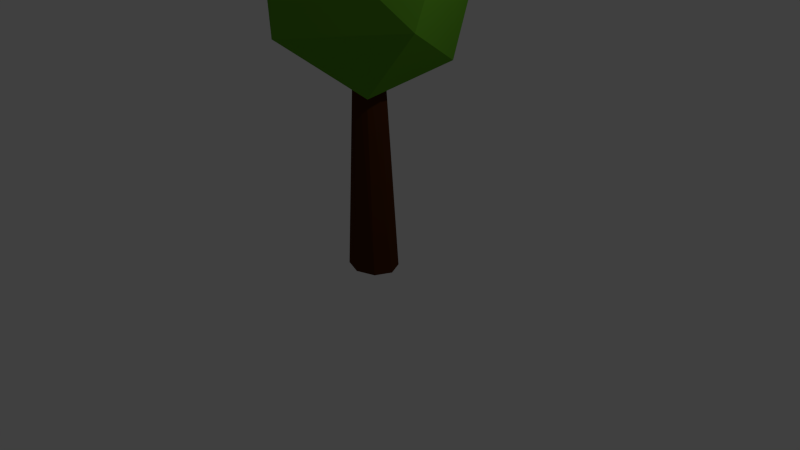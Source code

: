 # Source: Tree02.blend  (saved by Blender 2.77.0; exported with 4.5.12 LTS)
import bpy
from mathutils import Matrix  # noqa: F401  (used for matrix-valued properties, if any)

bpy.ops.wm.read_factory_settings(use_empty=True)
scene = bpy.context.scene
scene.name = 'Scene'

# ---- collections
col_collection_1 = bpy.data.collections.new('Collection 1'); scene.collection.children.link(col_collection_1)

# ---- materials (node trees are filled in below, after node groups)
mat_tronc = bpy.data.materials.new('Tronc')
mat_tronc.alpha_threshold = 0.0
mat_tronc.use_transparent_shadow = False
mat_tronc.diffuse_color = (0.07036, 0.02122, 0.004777, 1.0)
mat_tronc.roughness = 0.5
mat_feuilles = bpy.data.materials.new('Feuilles')
mat_feuilles.alpha_threshold = 0.0
mat_feuilles.use_transparent_shadow = False
mat_feuilles.diffuse_color = (0.1144, 0.3419, 0.02122, 1.0)
mat_feuilles.roughness = 0.5

# ---- material node trees

# ---- world
world_world = bpy.data.worlds.new('World'); scene.world = world_world
world_world.color = (0.05088, 0.05088, 0.05088)
world_world.use_sun_shadow = False
world_world.sun_shadow_jitter_overblur = 0.0
world_world.cycles.sampling_method = 'NONE'
world_world.cycles.sample_map_resolution = 256

# ---- cameras
cam_camera = bpy.data.cameras.new('Camera')
cam_camera.clip_end = 100.0
cam_camera.lens = 35.0
cam_camera.sensor_width = 32.0
cam_camera.sensor_height = 18.0
cam_camera.ortho_scale = 7.314
cam_camera.dof.focus_distance = 0.0
cam_camera.dof.aperture_fstop = 128.0

# ---- lights
light_lamp = bpy.data.lights.new('Lamp', 'POINT')
light_lamp.transmission_factor = 0.0
light_lamp.cutoff_distance = 30.0
light_lamp.energy = 100.0
light_lamp.shadow_buffer_clip_start = 1.001
light_lamp.shadow_soft_size = 0.1
light_lamp.shadow_maximum_resolution = 0.006
light_lamp.use_absolute_resolution = True
light_lamp.cycles.use_multiple_importance_sampling = False

# ---- meshes
me_cylinder = bpy.data.meshes.new('Cylinder')
me_cylinder.from_pydata([(0.8874, 2.19, 0.349), (0.833, -3.403, 1.492), (-1.771, 3.163, 1.126), (1.15, 3.063, 1.172), (2.855, -0.1519, 1.374), (-0.04502, 0.7557, 1.927), (0.9541, -0.9413, 0.2629), (0.274, -3.159, 0.7016), (2.676, -1.065, 0.7515), (-2.726, -0.2367, 0.4854), (-2.243, -1.464, 1.403), (-6.659e-09, 0.6548, -1.059), (-5.664e-09, 0.4348, 0.6176), (0.5161, 0.463, -1.059), (0.2048, 0.3075, 0.6176), (0.7299, -2.476e-08, -1.059), (0.2896, -1.269e-08, 0.6176), (0.5161, -0.463, -1.059), (0.2048, -0.3075, 0.6176), (-7.047e-08, -0.6548, -1.059), (-3.099e-08, -0.4348, 0.6176), (-0.5161, -0.463, -1.059), (-0.2048, -0.3075, 0.6176), (-0.7299, 1.167e-08, -1.059), (-0.2896, 1.15e-08, 0.6176), (-0.5161, 0.463, -1.059), (-0.2048, 0.3075, 0.6176)], [], [(6, 9, 0), (0, 9, 2), (8, 4, 1), (7, 1, 10), (0, 2, 3), (0, 3, 4), (1, 4, 5), (10, 1, 5), (2, 10, 5), (3, 2, 5), (4, 3, 5), (9, 10, 2), (9, 7, 10), (7, 8, 1), (8, 0, 4), (6, 7, 9), (8, 6, 0), (6, 8, 7), (11, 12, 14, 13), (13, 14, 16, 15), (15, 16, 18, 17), (17, 18, 20, 19), (19, 20, 22, 21), (21, 22, 24, 23), (14, 12, 26, 24, 22, 20, 18, 16), (25, 26, 12, 11), (23, 24, 26, 25), (11, 13, 15, 17, 19, 21, 23, 25)])
me_cylinder.polygons.foreach_set('material_index', [1, 1, 1, 1, 1, 1, 1, 1, 1, 1, 1, 1, 1, 1, 1, 1, 1, 1, 0, 0, 0, 0, 0, 0, 0, 0, 0, 0])
me_cylinder.materials.append(mat_tronc)
me_cylinder.materials.append(mat_feuilles)
me_cylinder.use_remesh_preserve_volume = False
me_cylinder.use_remesh_preserve_attributes = False
me_cylinder.use_mirror_vertex_groups = False
me_cylinder.update()

# ---- objects
ob_cylinder = bpy.data.objects.new('Cylinder', me_cylinder)
ob_lamp = bpy.data.objects.new('Lamp', light_lamp)
ob_camera = bpy.data.objects.new('Camera', cam_camera)

# ---- transforms, parenting, visibility, modifiers, constraints
ob_cylinder.location = (0.0, 0.0, 1.796)
ob_cylinder.scale = (0.473, 0.4476, 1.822)
ob_cylinder.lineart.crease_threshold = 0.0
ob_lamp.location = (4.076, 1.005, 5.904)
ob_lamp.rotation_euler = (0.6503, 0.05522, 1.866)
ob_lamp.lock_rotations_4d = False
ob_lamp.empty_display_type = 'ARROWS'
ob_lamp.color = (0.0, 0.0, 0.0, 0.0)
ob_lamp.lineart.crease_threshold = 0.0
ob_camera.location = (7.481, -6.508, 5.344)
ob_camera.rotation_euler = (1.109, 0.01082, 0.8149)
ob_camera.lock_rotations_4d = False
ob_camera.empty_display_type = 'ARROWS'
ob_camera.color = (0.0, 0.0, 0.0, 0.0)
ob_camera.display_type = 'WIRE'
ob_camera.lineart.crease_threshold = 0.0

# ---- collection membership
col_collection_1.objects.link(ob_cylinder)
col_collection_1.objects.link(ob_lamp)
col_collection_1.objects.link(ob_camera)

# ---- scene / render settings (as saved in the file)
scene.camera = ob_camera
scene.frame_start = 1; scene.frame_end = 250; scene.frame_set(1)
scene.render.engine = 'BLENDER_EEVEE_NEXT'
scene.render.resolution_percentage = 50
scene.render.dither_intensity = 0.0
scene.cycles.use_denoising = False
scene.cycles.samples = 10
scene.cycles.sampling_pattern = 'TABULATED_SOBOL'
scene.cycles.light_sampling_threshold = 0.0
scene.cycles.use_adaptive_sampling = False
scene.cycles.use_light_tree = False
scene.cycles.blur_glossy = 0.0
scene.cycles.pixel_filter_type = 'GAUSSIAN'
scene.cycles.sample_clamp_indirect = 0.0
scene.view_settings.view_transform = 'Standard'
bpy.context.view_layer.update()

